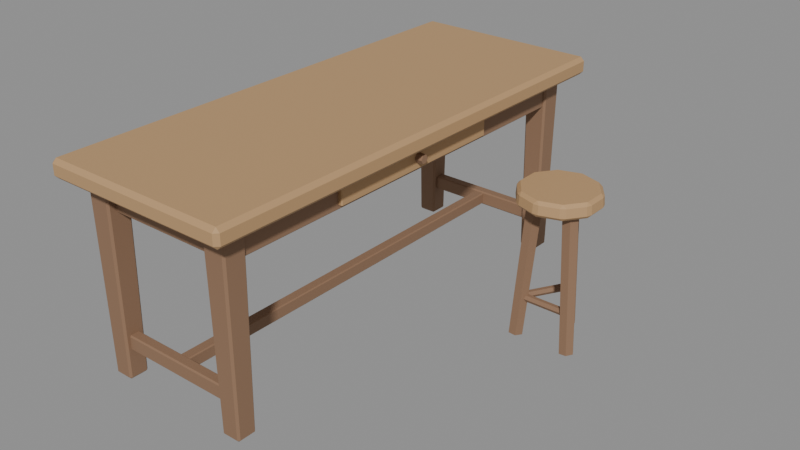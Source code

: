 # Source: C07.blend  (saved by Blender 4.2.68; exported with 4.5.12 LTS)
import bpy
from mathutils import Matrix  # noqa: F401  (used for matrix-valued properties, if any)

bpy.ops.wm.read_factory_settings(use_empty=True)
scene = bpy.context.scene
scene.name = 'Scene'

# ---- materials (node trees are filled in below, after node groups)
mat_props_wood_light = bpy.data.materials.new('props_wood_light')
mat_props_wood_light.diffuse_color = (0.4851, 0.2961, 0.1413, 1.0)
mat_props_wood_mid = bpy.data.materials.new('props_wood_mid')
mat_props_wood_mid.diffuse_color = (0.2705, 0.1559, 0.09084, 1.0)

# ---- material node trees
mat_props_wood_light.use_nodes = True; mat_props_wood_light.node_tree.nodes.clear()
_N = mat_props_wood_light.node_tree.nodes; _L = mat_props_wood_light.node_tree.links
n0 = _N.new('ShaderNodeBsdfPrincipled'); n0.name = 'Principled BSDF'; n0.location = (10, 300)
n0.inputs[0].default_value = (0.4851, 0.2961, 0.1413, 1.0)
n0.inputs[2].default_value = 0.72
n1 = _N.new('ShaderNodeOutputMaterial'); n1.name = 'Material Output'; n1.location = (300, 300)
_L.new(n0.outputs[0], n1.inputs[0])
n1.is_active_output = True
mat_props_wood_mid.use_nodes = True; mat_props_wood_mid.node_tree.nodes.clear()
_N = mat_props_wood_mid.node_tree.nodes; _L = mat_props_wood_mid.node_tree.links
n0 = _N.new('ShaderNodeBsdfPrincipled'); n0.name = 'Principled BSDF'; n0.location = (10, 300)
n0.inputs[0].default_value = (0.2705, 0.1559, 0.09084, 1.0)
n0.inputs[2].default_value = 0.76
n1 = _N.new('ShaderNodeOutputMaterial'); n1.name = 'Material Output'; n1.location = (300, 300)
_L.new(n0.outputs[0], n1.inputs[0])
n1.is_active_output = True

# ---- meshes
me_c07_desk = bpy.data.meshes.new('C07_desk')
me_c07_desk.from_pydata([(-0.632, -0.984, 0.777), (-0.632, -1.0, 0.793), (-0.648, -0.984, 0.793), (-0.632, -1.0, 0.836), (-0.632, -0.984, 0.852), (-0.648, -0.984, 0.836), (-0.632, 0.984, 0.777), (-0.648, 0.984, 0.793), (-0.632, 1.0, 0.793), (-0.632, 0.984, 0.852), (-0.632, 1.0, 0.836), (-0.648, 0.984, 0.836), (0.136, -0.984, 0.777), (0.152, -0.984, 0.793), (0.136, -1.0, 0.793), (0.136, -0.984, 0.852), (0.136, -1.0, 0.836), (0.152, -0.984, 0.836), (0.136, 0.984, 0.777), (0.136, 1.0, 0.793), (0.152, 0.984, 0.793), (0.136, 0.984, 0.852), (0.152, 0.984, 0.836), (0.136, 1.0, 0.836), (-0.56, -0.902, 0.002045), (-0.5601, -0.9101, 0.01004), (-0.5681, -0.9021, 0.01004), (-0.5679, -0.9179, 0.779), (-0.568, -0.91, 0.787), (-0.5759, -0.9099, 0.779), (-0.56, -0.838, 0.002045), (-0.5681, -0.8379, 0.01004), (-0.5601, -0.8299, 0.01004), (-0.568, -0.83, 0.787), (-0.5679, -0.8221, 0.779), (-0.5759, -0.8301, 0.779), (-0.496, -0.902, 0.002045), (-0.4879, -0.9021, 0.01004), (-0.4959, -0.9101, 0.01004), (-0.488, -0.91, 0.787), (-0.4881, -0.9179, 0.779), (-0.4801, -0.9099, 0.779), (-0.496, -0.838, 0.002045), (-0.4959, -0.8299, 0.01004), (-0.4879, -0.8379, 0.01004), (-0.488, -0.83, 0.787), (-0.4801, -0.8301, 0.779), (-0.4881, -0.8221, 0.779), (-0.56, 0.838, 0.002045), (-0.5601, 0.8299, 0.01004), (-0.5681, 0.8379, 0.01004), (-0.5679, 0.8221, 0.779), (-0.568, 0.83, 0.787), (-0.5759, 0.8301, 0.779), (-0.56, 0.902, 0.002045), (-0.5681, 0.9021, 0.01004), (-0.5601, 0.9101, 0.01004), (-0.568, 0.91, 0.787), (-0.5679, 0.9179, 0.779), (-0.5759, 0.9099, 0.779), (-0.496, 0.838, 0.002045), (-0.4879, 0.8379, 0.01004), (-0.4959, 0.8299, 0.01004), (-0.488, 0.83, 0.787), (-0.4881, 0.8221, 0.779), (-0.4801, 0.8301, 0.779), (-0.496, 0.902, 0.002045), (-0.4959, 0.9101, 0.01004), (-0.4879, 0.9021, 0.01004), (-0.488, 0.91, 0.787), (-0.4801, 0.9099, 0.779), (-0.4881, 0.9179, 0.779), (1.184e-05, -0.902, 0.002045), (-6.927e-05, -0.9101, 0.01004), (-0.00807, -0.9021, 0.01004), (-0.007906, -0.9179, 0.779), (-0.007988, -0.91, 0.787), (-0.01591, -0.9099, 0.779), (1.184e-05, -0.838, 0.002045), (-0.00807, -0.8379, 0.01004), (-6.927e-05, -0.8299, 0.01004), (-0.007988, -0.83, 0.787), (-0.007906, -0.8221, 0.779), (-0.01591, -0.8301, 0.779), (0.06401, -0.902, 0.002045), (0.07209, -0.9021, 0.01004), (0.06409, -0.9101, 0.01004), (0.07201, -0.91, 0.787), (0.07193, -0.9179, 0.779), (0.07993, -0.9099, 0.779), (0.06401, -0.838, 0.002045), (0.06409, -0.8299, 0.01004), (0.07209, -0.8379, 0.01004), (0.07201, -0.83, 0.787), (0.07993, -0.8301, 0.779), (0.07193, -0.8221, 0.779), (1.184e-05, 0.838, 0.002045), (-6.927e-05, 0.8299, 0.01004), (-0.00807, 0.8379, 0.01004), (-0.007906, 0.8221, 0.779), (-0.007988, 0.83, 0.787), (-0.01591, 0.8301, 0.779), (1.184e-05, 0.902, 0.002045), (-0.00807, 0.9021, 0.01004), (-6.927e-05, 0.9101, 0.01004), (-0.007988, 0.91, 0.787), (-0.007906, 0.9179, 0.779), (-0.01591, 0.9099, 0.779), (0.06401, 0.838, 0.002045), (0.07209, 0.8379, 0.01004), (0.06409, 0.8299, 0.01004), (0.07201, 0.83, 0.787), (0.07193, 0.8221, 0.779), (0.07993, 0.8301, 0.779), (0.06401, 0.902, 0.002045), (0.06409, 0.9101, 0.01004), (0.07209, 0.9021, 0.01004), (0.07201, 0.91, 0.787), (0.07993, 0.9099, 0.779), (0.07193, 0.9179, 0.779), (-0.56, -0.866, 0.662), (-0.56, -0.87, 0.666), (-0.564, -0.866, 0.666), (-0.56, -0.87, 0.778), (-0.56, -0.866, 0.782), (-0.564, -0.866, 0.778), (-0.56, 0.866, 0.662), (-0.564, 0.866, 0.666), (-0.56, 0.87, 0.666), (-0.56, 0.866, 0.782), (-0.56, 0.87, 0.778), (-0.564, 0.866, 0.778), (-0.542, -0.866, 0.662), (-0.538, -0.866, 0.666), (-0.542, -0.87, 0.666), (-0.542, -0.866, 0.782), (-0.542, -0.87, 0.778), (-0.538, -0.866, 0.778), (-0.542, 0.866, 0.662), (-0.542, 0.87, 0.666), (-0.538, 0.866, 0.666), (-0.542, 0.866, 0.782), (-0.538, 0.866, 0.778), (-0.542, 0.87, 0.778), (0.04601, -0.866, 0.662), (0.04601, -0.87, 0.666), (0.04201, -0.866, 0.666), (0.04601, -0.87, 0.778), (0.04601, -0.866, 0.782), (0.04201, -0.866, 0.778), (0.04601, 0.866, 0.662), (0.04201, 0.866, 0.666), (0.04601, 0.87, 0.666), (0.04601, 0.866, 0.782), (0.04601, 0.87, 0.778), (0.04201, 0.866, 0.778), (0.06401, -0.866, 0.662), (0.06801, -0.866, 0.666), (0.06401, -0.87, 0.666), (0.06401, -0.866, 0.782), (0.06401, -0.87, 0.778), (0.06801, -0.866, 0.778), (0.06401, 0.866, 0.662), (0.06401, 0.87, 0.666), (0.06801, 0.866, 0.666), (0.06401, 0.866, 0.782), (0.06801, 0.866, 0.778), (0.06401, 0.87, 0.778), (-0.524, -0.879, 0.662), (-0.524, -0.883, 0.666), (-0.528, -0.879, 0.666), (-0.524, -0.883, 0.778), (-0.524, -0.879, 0.782), (-0.528, -0.879, 0.778), (-0.524, -0.861, 0.662), (-0.528, -0.861, 0.666), (-0.524, -0.857, 0.666), (-0.524, -0.861, 0.782), (-0.524, -0.857, 0.778), (-0.528, -0.861, 0.778), (0.02801, -0.879, 0.662), (0.03201, -0.879, 0.666), (0.02801, -0.883, 0.666), (0.02801, -0.879, 0.782), (0.02801, -0.883, 0.778), (0.03201, -0.879, 0.778), (0.02801, -0.861, 0.662), (0.02801, -0.857, 0.666), (0.03201, -0.861, 0.666), (0.02801, -0.861, 0.782), (0.03201, -0.861, 0.778), (0.02801, -0.857, 0.778), (-0.524, 0.861, 0.662), (-0.524, 0.857, 0.666), (-0.528, 0.861, 0.666), (-0.524, 0.857, 0.778), (-0.524, 0.861, 0.782), (-0.528, 0.861, 0.778), (-0.524, 0.879, 0.662), (-0.528, 0.879, 0.666), (-0.524, 0.883, 0.666), (-0.524, 0.879, 0.782), (-0.524, 0.883, 0.778), (-0.528, 0.879, 0.778), (0.02801, 0.861, 0.662), (0.03201, 0.861, 0.666), (0.02801, 0.857, 0.666), (0.02801, 0.861, 0.782), (0.02801, 0.857, 0.778), (0.03201, 0.861, 0.778), (0.02801, 0.879, 0.662), (0.02801, 0.883, 0.666), (0.03201, 0.879, 0.666), (0.02801, 0.879, 0.782), (0.03201, 0.879, 0.778), (0.02801, 0.883, 0.778), (0.06801, -0.396, 0.677), (0.06801, -0.4, 0.681), (0.06401, -0.396, 0.681), (0.06801, -0.4, 0.766), (0.06801, -0.396, 0.77), (0.06401, -0.396, 0.766), (0.06801, 0.396, 0.677), (0.06401, 0.396, 0.681), (0.06801, 0.4, 0.681), (0.06801, 0.396, 0.77), (0.06801, 0.4, 0.766), (0.06401, 0.396, 0.766), (0.08001, -0.396, 0.677), (0.08401, -0.396, 0.681), (0.08001, -0.4, 0.681), (0.08001, -0.396, 0.77), (0.08001, -0.4, 0.766), (0.08401, -0.396, 0.766), (0.08001, 0.396, 0.677), (0.08001, 0.4, 0.681), (0.08401, 0.396, 0.681), (0.08001, 0.396, 0.77), (0.08401, 0.396, 0.766), (0.08001, 0.4, 0.766), (0.08001, 0.02, 0.722), (0.113, 0.018, 0.722), (0.08001, 0.01, 0.7047), (0.113, 0.009, 0.7065), (0.08001, -0.01, 0.7047), (0.113, -0.009, 0.7065), (0.08001, -0.02, 0.722), (0.113, -0.018, 0.722), (0.08001, -0.01, 0.7394), (0.113, -0.009, 0.7376), (0.08001, 0.01, 0.7394), (0.113, 0.009, 0.7376), (-0.523, -0.887, 0.122), (-0.523, -0.892, 0.127), (-0.528, -0.887, 0.127), (-0.523, -0.892, 0.177), (-0.523, -0.887, 0.182), (-0.528, -0.887, 0.177), (-0.523, -0.853, 0.122), (-0.528, -0.853, 0.127), (-0.523, -0.848, 0.127), (-0.523, -0.853, 0.182), (-0.523, -0.848, 0.177), (-0.528, -0.853, 0.177), (0.02701, -0.887, 0.122), (0.03201, -0.887, 0.127), (0.02701, -0.892, 0.127), (0.02701, -0.887, 0.182), (0.02701, -0.892, 0.177), (0.03201, -0.887, 0.177), (0.02701, -0.853, 0.122), (0.02701, -0.848, 0.127), (0.03201, -0.853, 0.127), (0.02701, -0.853, 0.182), (0.03201, -0.853, 0.177), (0.02701, -0.848, 0.177), (-0.523, 0.853, 0.122), (-0.523, 0.848, 0.127), (-0.528, 0.853, 0.127), (-0.523, 0.848, 0.177), (-0.523, 0.853, 0.182), (-0.528, 0.853, 0.177), (-0.523, 0.887, 0.122), (-0.528, 0.887, 0.127), (-0.523, 0.892, 0.127), (-0.523, 0.887, 0.182), (-0.523, 0.892, 0.177), (-0.528, 0.887, 0.177), (0.02701, 0.853, 0.122), (0.03201, 0.853, 0.127), (0.02701, 0.848, 0.127), (0.02701, 0.853, 0.182), (0.02701, 0.848, 0.177), (0.03201, 0.853, 0.177), (0.02701, 0.887, 0.122), (0.02701, 0.892, 0.127), (0.03201, 0.887, 0.127), (0.02701, 0.887, 0.182), (0.03201, 0.887, 0.177), (0.02701, 0.892, 0.177), (-0.266, -0.866, 0.127), (-0.266, -0.87, 0.131), (-0.27, -0.866, 0.131), (-0.266, -0.87, 0.173), (-0.266, -0.866, 0.177), (-0.27, -0.866, 0.173), (-0.266, 0.866, 0.127), (-0.27, 0.866, 0.131), (-0.266, 0.87, 0.131), (-0.266, 0.866, 0.177), (-0.266, 0.87, 0.173), (-0.27, 0.866, 0.173), (-0.23, -0.866, 0.127), (-0.226, -0.866, 0.131), (-0.23, -0.87, 0.131), (-0.23, -0.866, 0.177), (-0.23, -0.87, 0.173), (-0.226, -0.866, 0.173), (-0.23, 0.866, 0.127), (-0.23, 0.87, 0.131), (-0.226, 0.866, 0.131), (-0.23, 0.866, 0.177), (-0.226, 0.866, 0.173), (-0.23, 0.87, 0.173)], [], [(14, 16, 3, 1), (20, 22, 17, 13), (21, 9, 4, 15), (2, 5, 11, 7), (8, 10, 23, 19), (0, 1, 2), (3, 4, 5), (6, 7, 8), (9, 10, 11), (12, 13, 14), (15, 16, 17), (18, 19, 20), (21, 22, 23), (6, 0, 2, 7), (1, 3, 5, 2), (4, 9, 11, 5), (10, 8, 7, 11), (18, 6, 8, 19), (9, 21, 23, 10), (22, 20, 19, 23), (12, 18, 20, 13), (21, 15, 17, 22), (16, 14, 13, 17), (0, 12, 14, 1), (15, 4, 3, 16), (6, 18, 12, 0), (38, 40, 27, 25), (44, 46, 41, 37), (45, 33, 28, 39), (26, 29, 35, 31), (32, 34, 47, 43), (24, 25, 26), (27, 28, 29), (30, 31, 32), (33, 34, 35), (36, 37, 38), (39, 40, 41), (42, 43, 44), (45, 46, 47), (30, 24, 26, 31), (25, 27, 29, 26), (28, 33, 35, 29), (34, 32, 31, 35), (42, 30, 32, 43), (33, 45, 47, 34), (46, 44, 43, 47), (36, 42, 44, 37), (45, 39, 41, 46), (40, 38, 37, 41), (24, 36, 38, 25), (39, 28, 27, 40), (30, 42, 36, 24), (62, 64, 51, 49), (68, 70, 65, 61), (69, 57, 52, 63), (50, 53, 59, 55), (56, 58, 71, 67), (48, 49, 50), (51, 52, 53), (54, 55, 56), (57, 58, 59), (60, 61, 62), (63, 64, 65), (66, 67, 68), (69, 70, 71), (54, 48, 50, 55), (49, 51, 53, 50), (52, 57, 59, 53), (58, 56, 55, 59), (66, 54, 56, 67), (57, 69, 71, 58), (70, 68, 67, 71), (60, 66, 68, 61), (69, 63, 65, 70), (64, 62, 61, 65), (48, 60, 62, 49), (63, 52, 51, 64), (54, 66, 60, 48), (86, 88, 75, 73), (92, 94, 89, 85), (93, 81, 76, 87), (74, 77, 83, 79), (80, 82, 95, 91), (72, 73, 74), (75, 76, 77), (78, 79, 80), (81, 82, 83), (84, 85, 86), (87, 88, 89), (90, 91, 92), (93, 94, 95), (78, 72, 74, 79), (73, 75, 77, 74), (76, 81, 83, 77), (82, 80, 79, 83), (90, 78, 80, 91), (81, 93, 95, 82), (94, 92, 91, 95), (84, 90, 92, 85), (93, 87, 89, 94), (88, 86, 85, 89), (72, 84, 86, 73), (87, 76, 75, 88), (78, 90, 84, 72), (110, 112, 99, 97), (116, 118, 113, 109), (117, 105, 100, 111), (98, 101, 107, 103), (104, 106, 119, 115), (96, 97, 98), (99, 100, 101), (102, 103, 104), (105, 106, 107), (108, 109, 110), (111, 112, 113), (114, 115, 116), (117, 118, 119), (102, 96, 98, 103), (97, 99, 101, 98), (100, 105, 107, 101), (106, 104, 103, 107), (114, 102, 104, 115), (105, 117, 119, 106), (118, 116, 115, 119), (108, 114, 116, 109), (117, 111, 113, 118), (112, 110, 109, 113), (96, 108, 110, 97), (111, 100, 99, 112), (102, 114, 108, 96), (134, 136, 123, 121), (140, 142, 137, 133), (141, 129, 124, 135), (122, 125, 131, 127), (128, 130, 143, 139), (120, 121, 122), (123, 124, 125), (126, 127, 128), (129, 130, 131), (132, 133, 134), (135, 136, 137), (138, 139, 140), (141, 142, 143), (126, 120, 122, 127), (121, 123, 125, 122), (124, 129, 131, 125), (130, 128, 127, 131), (138, 126, 128, 139), (129, 141, 143, 130), (142, 140, 139, 143), (132, 138, 140, 133), (141, 135, 137, 142), (136, 134, 133, 137), (120, 132, 134, 121), (135, 124, 123, 136), (126, 138, 132, 120), (158, 160, 147, 145), (164, 166, 161, 157), (165, 153, 148, 159), (146, 149, 155, 151), (152, 154, 167, 163), (144, 145, 146), (147, 148, 149), (150, 151, 152), (153, 154, 155), (156, 157, 158), (159, 160, 161), (162, 163, 164), (165, 166, 167), (150, 144, 146, 151), (145, 147, 149, 146), (148, 153, 155, 149), (154, 152, 151, 155), (162, 150, 152, 163), (153, 165, 167, 154), (166, 164, 163, 167), (156, 162, 164, 157), (165, 159, 161, 166), (160, 158, 157, 161), (144, 156, 158, 145), (159, 148, 147, 160), (150, 162, 156, 144), (182, 184, 171, 169), (188, 190, 185, 181), (189, 177, 172, 183), (170, 173, 179, 175), (176, 178, 191, 187), (168, 169, 170), (171, 172, 173), (174, 175, 176), (177, 178, 179), (180, 181, 182), (183, 184, 185), (186, 187, 188), (189, 190, 191), (174, 168, 170, 175), (169, 171, 173, 170), (172, 177, 179, 173), (178, 176, 175, 179), (186, 174, 176, 187), (177, 189, 191, 178), (190, 188, 187, 191), (180, 186, 188, 181), (189, 183, 185, 190), (184, 182, 181, 185), (168, 180, 182, 169), (183, 172, 171, 184), (174, 186, 180, 168), (206, 208, 195, 193), (212, 214, 209, 205), (213, 201, 196, 207), (194, 197, 203, 199), (200, 202, 215, 211), (192, 193, 194), (195, 196, 197), (198, 199, 200), (201, 202, 203), (204, 205, 206), (207, 208, 209), (210, 211, 212), (213, 214, 215), (198, 192, 194, 199), (193, 195, 197, 194), (196, 201, 203, 197), (202, 200, 199, 203), (210, 198, 200, 211), (201, 213, 215, 202), (214, 212, 211, 215), (204, 210, 212, 205), (213, 207, 209, 214), (208, 206, 205, 209), (192, 204, 206, 193), (207, 196, 195, 208), (198, 210, 204, 192), (230, 232, 219, 217), (236, 238, 233, 229), (237, 225, 220, 231), (218, 221, 227, 223), (224, 226, 239, 235), (216, 217, 218), (219, 220, 221), (222, 223, 224), (225, 226, 227), (228, 229, 230), (231, 232, 233), (234, 235, 236), (237, 238, 239), (222, 216, 218, 223), (217, 219, 221, 218), (220, 225, 227, 221), (226, 224, 223, 227), (234, 222, 224, 235), (225, 237, 239, 226), (238, 236, 235, 239), (228, 234, 236, 229), (237, 231, 233, 238), (232, 230, 229, 233), (216, 228, 230, 217), (231, 220, 219, 232), (222, 234, 228, 216), (240, 241, 243, 242), (242, 243, 245, 244), (244, 245, 247, 246), (246, 247, 249, 248), (243, 241, 251, 249, 247, 245), (248, 249, 251, 250), (250, 251, 241, 240), (240, 242, 244, 246, 248, 250), (266, 268, 255, 253), (272, 274, 269, 265), (273, 261, 256, 267), (254, 257, 263, 259), (260, 262, 275, 271), (252, 253, 254), (255, 256, 257), (258, 259, 260), (261, 262, 263), (264, 265, 266), (267, 268, 269), (270, 271, 272), (273, 274, 275), (258, 252, 254, 259), (253, 255, 257, 254), (256, 261, 263, 257), (262, 260, 259, 263), (270, 258, 260, 271), (261, 273, 275, 262), (274, 272, 271, 275), (264, 270, 272, 265), (273, 267, 269, 274), (268, 266, 265, 269), (252, 264, 266, 253), (267, 256, 255, 268), (258, 270, 264, 252), (290, 292, 279, 277), (296, 298, 293, 289), (297, 285, 280, 291), (278, 281, 287, 283), (284, 286, 299, 295), (276, 277, 278), (279, 280, 281), (282, 283, 284), (285, 286, 287), (288, 289, 290), (291, 292, 293), (294, 295, 296), (297, 298, 299), (282, 276, 278, 283), (277, 279, 281, 278), (280, 285, 287, 281), (286, 284, 283, 287), (294, 282, 284, 295), (285, 297, 299, 286), (298, 296, 295, 299), (288, 294, 296, 289), (297, 291, 293, 298), (292, 290, 289, 293), (276, 288, 290, 277), (291, 280, 279, 292), (282, 294, 288, 276), (314, 316, 303, 301), (320, 322, 317, 313), (321, 309, 304, 315), (302, 305, 311, 307), (308, 310, 323, 319), (300, 301, 302), (303, 304, 305), (306, 307, 308), (309, 310, 311), (312, 313, 314), (315, 316, 317), (318, 319, 320), (321, 322, 323), (306, 300, 302, 307), (301, 303, 305, 302), (304, 309, 311, 305), (310, 308, 307, 311), (318, 306, 308, 319), (309, 321, 323, 310), (322, 320, 319, 323), (312, 318, 320, 313), (321, 315, 317, 322), (316, 314, 313, 317), (300, 312, 314, 301), (315, 304, 303, 316), (306, 318, 312, 300)])
me_c07_desk.polygons.foreach_set('material_index', [0, 0, 0, 0, 0, 0, 0, 0, 0, 0, 0, 0, 0, 0, 0, 0, 0, 0, 0, 0, 0, 0, 0, 0, 0, 0, 1, 1, 1, 1, 1, 1, 1, 1, 1, 1, 1, 1, 1, 1, 1, 1, 1, 1, 1, 1, 1, 1, 1, 1, 1, 1, 1, 1, 1, 1, 1, 1, 1, 1, 1, 1, 1, 1, 1, 1, 1, 1, 1, 1, 1, 1, 1, 1, 1, 1, 1, 1, 1, 1, 1, 1, 1, 1, 1, 1, 1, 1, 1, 1, 1, 1, 1, 1, 1, 1, 1, 1, 1, 1, 1, 1, 1, 1, 1, 1, 1, 1, 1, 1, 1, 1, 1, 1, 1, 1, 1, 1, 1, 1, 1, 1, 1, 1, 1, 1, 1, 1, 1, 1, 1, 1, 1, 1, 1, 1, 1, 1, 1, 1, 1, 1, 1, 1, 1, 1, 1, 1, 1, 1, 1, 1, 1, 1, 1, 1, 1, 1, 1, 1, 1, 1, 1, 1, 1, 1, 1, 1, 1, 1, 1, 1, 1, 1, 1, 1, 1, 1, 1, 1, 1, 1, 1, 1, 1, 1, 1, 1, 1, 1, 1, 1, 1, 1, 1, 1, 1, 1, 1, 1, 1, 1, 1, 1, 1, 1, 1, 1, 1, 1, 1, 1, 1, 1, 1, 1, 1, 1, 1, 1, 1, 1, 1, 1, 1, 1, 1, 1, 1, 1, 1, 1, 1, 1, 0, 0, 0, 0, 0, 0, 0, 0, 0, 0, 0, 0, 0, 0, 0, 0, 0, 0, 0, 0, 0, 0, 0, 0, 0, 0, 1, 1, 1, 1, 1, 1, 1, 1, 1, 1, 1, 1, 1, 1, 1, 1, 1, 1, 1, 1, 1, 1, 1, 1, 1, 1, 1, 1, 1, 1, 1, 1, 1, 1, 1, 1, 1, 1, 1, 1, 1, 1, 1, 1, 1, 1, 1, 1, 1, 1, 1, 1, 1, 1, 1, 1, 1, 1, 1, 1, 1, 1, 1, 1, 1, 1, 1, 1, 1, 1, 1, 1, 1, 1, 1, 1, 1, 1, 1, 1, 1, 1, 1, 1, 1, 1])
me_c07_desk.materials.append(mat_props_wood_light)
me_c07_desk.materials.append(mat_props_wood_mid)
me_c07_desk.update()
me_c07_stool = bpy.data.meshes.new('C07_stool')
me_c07_stool.from_pydata([(0.4806, 0.4603, 0.574), (0.492, 0.4524, 0.562), (0.5034, 0.4603, 0.574), (0.492, 0.4474, 0.622), (0.5034, 0.4573, 0.6101), (0.4806, 0.4573, 0.6101), (0.5816, 0.4233, 0.562), (0.577, 0.4364, 0.574), (0.5955, 0.423, 0.574), (0.5786, 0.4192, 0.622), (0.5937, 0.4205, 0.6101), (0.5752, 0.434, 0.6101), (0.6369, 0.3471, 0.562), (0.6409, 0.3604, 0.574), (0.648, 0.3387, 0.574), (0.6322, 0.3455, 0.622), (0.6451, 0.3377, 0.6101), (0.6381, 0.3595, 0.6101), (0.6369, 0.2529, 0.562), (0.648, 0.2613, 0.574), (0.6409, 0.2396, 0.574), (0.6322, 0.2545, 0.622), (0.6381, 0.2405, 0.6101), (0.6451, 0.2623, 0.6101), (0.5816, 0.1767, 0.562), (0.5955, 0.177, 0.574), (0.577, 0.1636, 0.574), (0.5786, 0.1808, 0.622), (0.5752, 0.166, 0.6101), (0.5937, 0.1795, 0.6101), (0.492, 0.1476, 0.562), (0.5034, 0.1397, 0.574), (0.4806, 0.1397, 0.574), (0.492, 0.1526, 0.622), (0.4806, 0.1427, 0.6101), (0.5034, 0.1427, 0.6101), (0.4024, 0.1767, 0.562), (0.407, 0.1636, 0.574), (0.3886, 0.177, 0.574), (0.4054, 0.1808, 0.622), (0.3903, 0.1795, 0.6101), (0.4088, 0.166, 0.6101), (0.3471, 0.2529, 0.562), (0.3431, 0.2396, 0.574), (0.336, 0.2613, 0.574), (0.3518, 0.2545, 0.622), (0.3389, 0.2623, 0.6101), (0.346, 0.2405, 0.6101), (0.3471, 0.3471, 0.562), (0.336, 0.3387, 0.574), (0.3431, 0.3604, 0.574), (0.3518, 0.3455, 0.622), (0.346, 0.3595, 0.6101), (0.3389, 0.3377, 0.6101), (0.4024, 0.4233, 0.562), (0.3886, 0.423, 0.574), (0.407, 0.4364, 0.574), (0.4054, 0.4192, 0.622), (0.4088, 0.434, 0.6101), (0.3903, 0.4205, 0.6101), (0.462, 0.43, 0.002045), (0.459, 0.385, 0.572), (0.477, 0.4559, 0.004089), (0.4755, 0.4135, 0.5743), (0.507, 0.4559, 0.004089), (0.5085, 0.4135, 0.5743), (0.522, 0.43, 0.002045), (0.525, 0.385, 0.572), (0.507, 0.4041, 0.0), (0.5085, 0.3565, 0.5698), (0.477, 0.4041, 0.0), (0.4755, 0.3565, 0.5698), (0.3944, 0.209, 0.002045), (0.4349, 0.2289, 0.572), (0.3645, 0.2091, 0.00409), (0.402, 0.229, 0.5743), (0.3495, 0.235, 0.00409), (0.3855, 0.2575, 0.5743), (0.3644, 0.261, 0.002045), (0.4019, 0.2861, 0.572), (0.3944, 0.2609, 2.98e-08), (0.4348, 0.286, 0.5698), (0.4094, 0.235, 2.98e-08), (0.4513, 0.2575, 0.5698), (0.6196, 0.261, 0.002045), (0.5821, 0.2861, 0.572), (0.6345, 0.235, 0.00409), (0.5985, 0.2575, 0.5743), (0.6195, 0.2091, 0.00409), (0.582, 0.229, 0.5743), (0.5896, 0.209, 0.002045), (0.5491, 0.2289, 0.572), (0.5747, 0.235, 2.98e-08), (0.5327, 0.2575, 0.5698), (0.5897, 0.2609, 2.98e-08), (0.5492, 0.286, 0.5698), (0.4755, 0.4038, 0.175), (0.3939, 0.2624, 0.175), (0.4885, 0.3963, 0.175), (0.4069, 0.2549, 0.175), (0.495, 0.3925, 0.162), (0.4134, 0.2511, 0.162), (0.4885, 0.3963, 0.1491), (0.4069, 0.2549, 0.1491), (0.4755, 0.4038, 0.1491), (0.3939, 0.2624, 0.1491), (0.469, 0.4075, 0.162), (0.3874, 0.2661, 0.162), (0.4104, 0.2563, 0.162), (0.5737, 0.2563, 0.162), (0.4104, 0.2488, 0.1491), (0.5737, 0.2488, 0.1491), (0.4104, 0.2338, 0.1491), (0.5737, 0.2338, 0.1491), (0.4104, 0.2263, 0.162), (0.5737, 0.2263, 0.162), (0.4104, 0.2338, 0.175), (0.5737, 0.2338, 0.175), (0.4104, 0.2488, 0.175), (0.5737, 0.2488, 0.175), (0.5902, 0.2624, 0.1491), (0.5085, 0.4038, 0.1491), (0.5966, 0.2661, 0.162), (0.515, 0.4075, 0.162), (0.5902, 0.2624, 0.175), (0.5085, 0.4038, 0.175), (0.5772, 0.2549, 0.175), (0.4955, 0.3963, 0.175), (0.5707, 0.2511, 0.162), (0.489, 0.3925, 0.162), (0.5772, 0.2549, 0.1491), (0.4955, 0.3963, 0.1491)], [], [(51, 52, 53), (24, 25, 26), (56, 58, 5, 0), (54, 55, 56), (21, 22, 23), (14, 16, 23, 19), (45, 46, 47), (18, 19, 20), (20, 22, 29, 25), (42, 43, 44), (15, 16, 17), (26, 28, 35, 31), (39, 40, 41), (12, 13, 14), (32, 34, 41, 37), (36, 37, 38), (9, 10, 11), (38, 40, 47, 43), (33, 34, 35), (6, 7, 8), (44, 46, 53, 49), (30, 31, 32), (3, 4, 5), (50, 52, 59, 55), (8, 10, 17, 13), (1, 0, 2), (48, 49, 50), (27, 28, 29), (9, 3, 57, 51, 45, 39, 33, 27, 21, 15), (2, 4, 11, 7), (57, 58, 59), (2, 7, 6, 1), (11, 4, 3, 9), (0, 5, 4, 2), (10, 8, 7, 11), (8, 13, 12, 6), (17, 10, 9, 15), (16, 14, 13, 17), (14, 19, 18, 12), (23, 16, 15, 21), (22, 20, 19, 23), (20, 25, 24, 18), (29, 22, 21, 27), (28, 26, 25, 29), (26, 31, 30, 24), (35, 28, 27, 33), (34, 32, 31, 35), (32, 37, 36, 30), (41, 34, 33, 39), (40, 38, 37, 41), (38, 43, 42, 36), (47, 40, 39, 45), (46, 44, 43, 47), (44, 49, 48, 42), (53, 46, 45, 51), (52, 50, 49, 53), (50, 55, 54, 48), (59, 52, 51, 57), (58, 56, 55, 59), (56, 0, 1, 54), (5, 58, 57, 3), (1, 6, 12, 18, 24, 30, 36, 42, 48, 54), (60, 61, 63, 62), (62, 63, 65, 64), (64, 65, 67, 66), (66, 67, 69, 68), (63, 61, 71, 69, 67, 65), (68, 69, 71, 70), (70, 71, 61, 60), (60, 62, 64, 66, 68, 70), (72, 73, 75, 74), (74, 75, 77, 76), (76, 77, 79, 78), (78, 79, 81, 80), (75, 73, 83, 81, 79, 77), (80, 81, 83, 82), (82, 83, 73, 72), (72, 74, 76, 78, 80, 82), (84, 85, 87, 86), (86, 87, 89, 88), (88, 89, 91, 90), (90, 91, 93, 92), (87, 85, 95, 93, 91, 89), (92, 93, 95, 94), (94, 95, 85, 84), (84, 86, 88, 90, 92, 94), (96, 97, 99, 98), (98, 99, 101, 100), (100, 101, 103, 102), (102, 103, 105, 104), (99, 97, 107, 105, 103, 101), (104, 105, 107, 106), (106, 107, 97, 96), (96, 98, 100, 102, 104, 106), (108, 109, 111, 110), (110, 111, 113, 112), (112, 113, 115, 114), (114, 115, 117, 116), (111, 109, 119, 117, 115, 113), (116, 117, 119, 118), (118, 119, 109, 108), (108, 110, 112, 114, 116, 118), (120, 121, 123, 122), (122, 123, 125, 124), (124, 125, 127, 126), (126, 127, 129, 128), (123, 121, 131, 129, 127, 125), (128, 129, 131, 130), (130, 131, 121, 120), (120, 122, 124, 126, 128, 130)])
me_c07_stool.polygons.foreach_set('material_index', [0, 0, 0, 0, 0, 0, 0, 0, 0, 0, 0, 0, 0, 0, 0, 0, 0, 0, 0, 0, 0, 0, 0, 0, 0, 0, 0, 0, 0, 0, 0, 0, 0, 0, 0, 0, 0, 0, 0, 0, 0, 0, 0, 0, 0, 0, 0, 0, 0, 0, 0, 0, 0, 0, 0, 0, 0, 0, 0, 0, 0, 0, 1, 1, 1, 1, 1, 1, 1, 1, 1, 1, 1, 1, 1, 1, 1, 1, 1, 1, 1, 1, 1, 1, 1, 1, 1, 1, 1, 1, 1, 1, 1, 1, 1, 1, 1, 1, 1, 1, 1, 1, 1, 1, 1, 1, 1, 1, 1, 1])
me_c07_stool.materials.append(mat_props_wood_light)
me_c07_stool.materials.append(mat_props_wood_mid)
me_c07_stool.update()

# ---- objects
ob_c07 = bpy.data.objects.new('C07', None)
ob_c07_desk = bpy.data.objects.new('C07_desk', me_c07_desk)
ob_c07_stool = bpy.data.objects.new('C07_stool', me_c07_stool)

# ---- transforms, parenting, visibility, modifiers, constraints
ob_c07.location = (0.0, 0.0, 0.0)
ob_c07.empty_display_size = 0.2
ob_c07_desk.parent = ob_c07
ob_c07_desk.location = (0.0, 0.0, 0.0)
ob_c07_stool.parent = ob_c07
ob_c07_stool.location = (0.0, 0.0, 0.0)

# ---- collection membership
scene.collection.objects.link(ob_c07)
scene.collection.objects.link(ob_c07_desk)
scene.collection.objects.link(ob_c07_stool)

# ---- scene / render settings (as saved in the file)
scene.frame_start = 1; scene.frame_end = 250; scene.frame_set(1)
scene.render.engine = 'BLENDER_EEVEE_NEXT'
bpy.context.view_layer.update()

# ---- added for rendering (the .blend has no active camera and no usable light): camera, sun + grey world if the file has none
cam_auto = bpy.data.cameras.new('AutoCamera')
cam_auto.lens = 50.0
cam_auto.sensor_width = 36.0
cam_auto.clip_end = 1000.0
ob_auto_camera = bpy.data.objects.new('AutoCamera', cam_auto)
scene.collection.objects.link(ob_auto_camera)
ob_auto_camera.location = (2.34167, -2.81, 2.29935)
ob_auto_camera.rotation_euler = (1.09748, -7.21219e-08, 0.694738)
scene.camera = ob_auto_camera
light_auto_sun = bpy.data.lights.new('AutoSun', 'SUN')
light_auto_sun.energy = 3.0
light_auto_sun.angle = 0.0523599
ob_auto_sun = bpy.data.objects.new('AutoSun', light_auto_sun)
scene.collection.objects.link(ob_auto_sun)
ob_auto_sun.rotation_euler = (0.872665, 0.174533, 0.523599)
if scene.world is None:
    world_auto = bpy.data.worlds.new('AutoWorld')
    world_auto.color = (0.3, 0.3, 0.3)
    scene.world = world_auto
bpy.context.view_layer.update()
